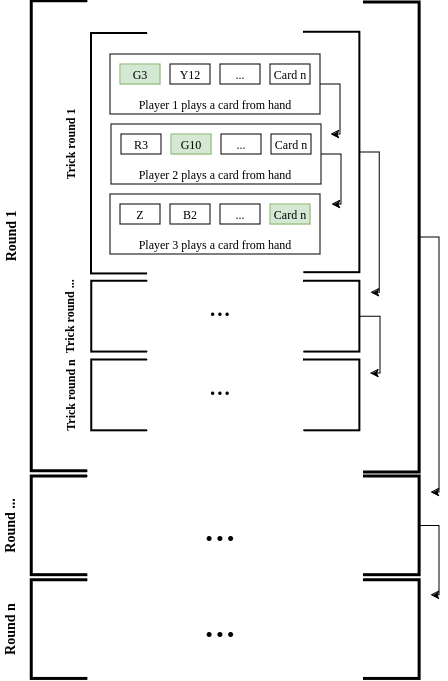

The diagram above was exported from draw.io. Its source (the exported page's mxGraphModel, read from the mxfile embedded in the PNG):
<mxGraphModel dx="1278" dy="645" grid="1" gridSize="10" guides="1" tooltips="1" connect="1" arrows="1" fold="1" page="1" pageScale="1" pageWidth="39" pageHeight="59" math="0" shadow="0">
  <root>
    <mxCell id="0" />
    <mxCell id="1" parent="0" />
    <mxCell id="sFpIjiNFmc5l2kd4Pehg-69" value="" style="verticalLabelPosition=bottom;verticalAlign=top;html=1;shape=mxgraph.basic.polygon;polyCoords=[[1,0],[1,0],[1,0.25],[1,1],[0.75,1],[0.25,1],[0,1],[0,0]];polyline=1;fillColor=none;rotation=90;strokeWidth=3;fontFamily=Times New Roman;" vertex="1" parent="1">
      <mxGeometry x="4.210000000000001" y="334.79" width="470" height="56.14" as="geometry" />
    </mxCell>
    <mxCell id="sFpIjiNFmc5l2kd4Pehg-56" value="" style="verticalLabelPosition=bottom;verticalAlign=top;html=1;shape=mxgraph.basic.polygon;polyCoords=[[1,0],[1,0],[1,0.25],[1,1],[0.75,1],[0.25,1],[0,1],[0,0]];polyline=1;fillColor=none;rotation=90;strokeWidth=2;fontFamily=Times New Roman;" vertex="1" parent="1">
      <mxGeometry x="263.82" y="415.19" width="70.79" height="56.14" as="geometry" />
    </mxCell>
    <UserObject label="Trick round ..." placeholders="1" name="Variable" id="sFpIjiNFmc5l2kd4Pehg-57">
      <mxCell style="text;html=1;strokeColor=none;fillColor=none;align=center;verticalAlign=middle;whiteSpace=wrap;overflow=hidden;rotation=-90;fontFamily=Times New Roman;fontStyle=1" vertex="1" parent="1">
        <mxGeometry x="210" y="433.26000000000005" width="80" height="20" as="geometry" />
      </mxCell>
    </UserObject>
    <mxCell id="sFpIjiNFmc5l2kd4Pehg-68" value="" style="edgeStyle=orthogonalEdgeStyle;rounded=0;orthogonalLoop=1;jettySize=auto;html=1;" edge="1" parent="1" source="sFpIjiNFmc5l2kd4Pehg-59">
      <mxGeometry relative="1" as="geometry">
        <mxPoint x="550" y="500" as="targetPoint" />
        <Array as="points">
          <mxPoint x="560" y="443" />
          <mxPoint x="560" y="500" />
        </Array>
      </mxGeometry>
    </mxCell>
    <mxCell id="sFpIjiNFmc5l2kd4Pehg-59" value="" style="verticalLabelPosition=bottom;verticalAlign=top;html=1;shape=mxgraph.basic.polygon;polyCoords=[[1,0],[1,0],[1,0.25],[1,1],[0.75,1],[0.25,1],[0,1],[0,0]];polyline=1;fillColor=none;rotation=-90;strokeWidth=2;fontFamily=Times New Roman;" vertex="1" parent="1">
      <mxGeometry x="476" y="415.19" width="70.79" height="56.14" as="geometry" />
    </mxCell>
    <UserObject label="..." placeholders="1" name="Variable" id="sFpIjiNFmc5l2kd4Pehg-60">
      <mxCell style="text;html=1;strokeColor=none;fillColor=none;align=center;verticalAlign=middle;whiteSpace=wrap;overflow=hidden;fontSize=29;fontFamily=Times New Roman;" vertex="1" parent="1">
        <mxGeometry x="360" y="413.26" width="80" height="40" as="geometry" />
      </mxCell>
    </UserObject>
    <mxCell id="sFpIjiNFmc5l2kd4Pehg-62" value="" style="edgeStyle=orthogonalEdgeStyle;rounded=0;orthogonalLoop=1;jettySize=auto;html=1;" edge="1" parent="1" source="sFpIjiNFmc5l2kd4Pehg-58">
      <mxGeometry relative="1" as="geometry">
        <mxPoint x="550" y="420" as="targetPoint" />
      </mxGeometry>
    </mxCell>
    <mxCell id="sFpIjiNFmc5l2kd4Pehg-63" value="" style="verticalLabelPosition=bottom;verticalAlign=top;html=1;shape=mxgraph.basic.polygon;polyCoords=[[1,0],[1,0],[1,0.25],[1,1],[0.75,1],[0.25,1],[0,1],[0,0]];polyline=1;fillColor=none;rotation=90;strokeWidth=2;fontFamily=Times New Roman;" vertex="1" parent="1">
      <mxGeometry x="263.82" y="493.93" width="70.79" height="56.14" as="geometry" />
    </mxCell>
    <UserObject label="Trick round n" placeholders="1" name="Variable" id="sFpIjiNFmc5l2kd4Pehg-64">
      <mxCell style="text;html=1;strokeColor=none;fillColor=none;align=center;verticalAlign=middle;whiteSpace=wrap;overflow=hidden;rotation=-90;fontFamily=Times New Roman;fontStyle=1" vertex="1" parent="1">
        <mxGeometry x="210" y="512" width="80" height="20" as="geometry" />
      </mxCell>
    </UserObject>
    <mxCell id="sFpIjiNFmc5l2kd4Pehg-65" value="" style="verticalLabelPosition=bottom;verticalAlign=top;html=1;shape=mxgraph.basic.polygon;polyCoords=[[1,0],[1,0],[1,0.25],[1,1],[0.75,1],[0.25,1],[0,1],[0,0]];polyline=1;fillColor=none;rotation=-90;strokeWidth=2;fontFamily=Times New Roman;" vertex="1" parent="1">
      <mxGeometry x="476" y="493.93" width="70.79" height="56.14" as="geometry" />
    </mxCell>
    <UserObject label="..." placeholders="1" name="Variable" id="sFpIjiNFmc5l2kd4Pehg-66">
      <mxCell style="text;html=1;strokeColor=none;fillColor=none;align=center;verticalAlign=middle;whiteSpace=wrap;overflow=hidden;fontSize=29;fontFamily=Times New Roman;" vertex="1" parent="1">
        <mxGeometry x="360" y="492" width="80" height="40" as="geometry" />
      </mxCell>
    </UserObject>
    <UserObject label="&lt;font style=&quot;font-size: 14px;&quot;&gt;Round 1&lt;/font&gt;" placeholders="1" name="Variable" id="sFpIjiNFmc5l2kd4Pehg-71">
      <mxCell style="text;html=1;strokeColor=none;fillColor=none;align=center;verticalAlign=middle;whiteSpace=wrap;overflow=hidden;rotation=-90;fontFamily=Times New Roman;fontStyle=1" vertex="1" parent="1">
        <mxGeometry x="150" y="352.86" width="80" height="20" as="geometry" />
      </mxCell>
    </UserObject>
    <mxCell id="sFpIjiNFmc5l2kd4Pehg-78" style="edgeStyle=orthogonalEdgeStyle;rounded=0;orthogonalLoop=1;jettySize=auto;html=1;" edge="1" parent="1" source="sFpIjiNFmc5l2kd4Pehg-70">
      <mxGeometry relative="1" as="geometry">
        <mxPoint x="610" y="620" as="targetPoint" />
      </mxGeometry>
    </mxCell>
    <mxCell id="sFpIjiNFmc5l2kd4Pehg-70" value="" style="verticalLabelPosition=bottom;verticalAlign=top;html=1;shape=mxgraph.basic.polygon;polyCoords=[[1,0],[1,0],[1,0.25],[1,1],[0.75,1],[0.25,1],[0,1],[0,0]];polyline=1;fillColor=none;rotation=-90;strokeWidth=3;fontFamily=Times New Roman;" vertex="1" parent="1">
      <mxGeometry x="336" y="335.98" width="470" height="56.14" as="geometry" />
    </mxCell>
    <mxCell id="sFpIjiNFmc5l2kd4Pehg-72" value="" style="verticalLabelPosition=bottom;verticalAlign=top;html=1;shape=mxgraph.basic.polygon;polyCoords=[[1,0],[1,0],[1,0.25],[1,1],[0.75,1],[0.25,1],[0,1],[0,0]];polyline=1;fillColor=none;rotation=90;strokeWidth=3;fontFamily=Times New Roman;" vertex="1" parent="1">
      <mxGeometry x="189.88" y="624.34" width="98.68" height="56.14" as="geometry" />
    </mxCell>
    <UserObject label="&lt;font style=&quot;font-size: 14px;&quot;&gt;Round ...&lt;br&gt;&lt;/font&gt;" placeholders="1" name="Variable" id="sFpIjiNFmc5l2kd4Pehg-73">
      <mxCell style="text;html=1;strokeColor=none;fillColor=none;align=center;verticalAlign=middle;whiteSpace=wrap;overflow=hidden;rotation=-90;fontFamily=Times New Roman;fontStyle=1" vertex="1" parent="1">
        <mxGeometry x="150" y="642.4100000000001" width="80" height="20" as="geometry" />
      </mxCell>
    </UserObject>
    <mxCell id="sFpIjiNFmc5l2kd4Pehg-74" value="" style="verticalLabelPosition=bottom;verticalAlign=top;html=1;shape=mxgraph.basic.polygon;polyCoords=[[1,0],[1,0],[1,0.25],[1,1],[0.75,1],[0.25,1],[0,1],[0,0]];polyline=1;fillColor=none;rotation=90;strokeWidth=3;fontFamily=Times New Roman;" vertex="1" parent="1">
      <mxGeometry x="189.88" y="728" width="98.68" height="56.14" as="geometry" />
    </mxCell>
    <UserObject label="&lt;font style=&quot;font-size: 14px;&quot;&gt;Round n&lt;br&gt;&lt;/font&gt;" placeholders="1" name="Variable" id="sFpIjiNFmc5l2kd4Pehg-75">
      <mxCell style="text;html=1;strokeColor=none;fillColor=none;align=center;verticalAlign=middle;whiteSpace=wrap;overflow=hidden;rotation=-90;fontFamily=Times New Roman;fontStyle=1" vertex="1" parent="1">
        <mxGeometry x="150" y="746.07" width="80" height="20" as="geometry" />
      </mxCell>
    </UserObject>
    <mxCell id="sFpIjiNFmc5l2kd4Pehg-88" value="" style="edgeStyle=orthogonalEdgeStyle;rounded=0;orthogonalLoop=1;jettySize=auto;html=1;" edge="1" parent="1" source="sFpIjiNFmc5l2kd4Pehg-76">
      <mxGeometry relative="1" as="geometry">
        <mxPoint x="610" y="722" as="targetPoint" />
      </mxGeometry>
    </mxCell>
    <mxCell id="sFpIjiNFmc5l2kd4Pehg-76" value="" style="verticalLabelPosition=bottom;verticalAlign=top;html=1;shape=mxgraph.basic.polygon;polyCoords=[[1,0],[1,0],[1,0.25],[1,1],[0.75,1],[0.25,1],[0,1],[0,0]];polyline=1;fillColor=none;rotation=-90;strokeWidth=3;fontFamily=Times New Roman;" vertex="1" parent="1">
      <mxGeometry x="521.66" y="624.34" width="98.68" height="56.14" as="geometry" />
    </mxCell>
    <mxCell id="sFpIjiNFmc5l2kd4Pehg-77" value="" style="verticalLabelPosition=bottom;verticalAlign=top;html=1;shape=mxgraph.basic.polygon;polyCoords=[[1,0],[1,0],[1,0.25],[1,1],[0.75,1],[0.25,1],[0,1],[0,0]];polyline=1;fillColor=none;rotation=-90;strokeWidth=3;fontFamily=Times New Roman;" vertex="1" parent="1">
      <mxGeometry x="521.66" y="728" width="98.68" height="56.14" as="geometry" />
    </mxCell>
    <UserObject label="..." placeholders="1" name="Variable" id="sFpIjiNFmc5l2kd4Pehg-85">
      <mxCell style="text;html=1;strokeColor=none;fillColor=none;align=center;verticalAlign=middle;whiteSpace=wrap;overflow=hidden;fontSize=43;fontFamily=Times New Roman;" vertex="1" parent="1">
        <mxGeometry x="360" y="624.3399999999999" width="80" height="57.59" as="geometry" />
      </mxCell>
    </UserObject>
    <UserObject label="..." placeholders="1" name="Variable" id="sFpIjiNFmc5l2kd4Pehg-86">
      <mxCell style="text;html=1;strokeColor=none;fillColor=none;align=center;verticalAlign=middle;whiteSpace=wrap;overflow=hidden;fontSize=43;fontFamily=Times New Roman;" vertex="1" parent="1">
        <mxGeometry x="360" y="719.9999999999999" width="80" height="57.59" as="geometry" />
      </mxCell>
    </UserObject>
    <mxCell id="sFpIjiNFmc5l2kd4Pehg-24" value="" style="verticalLabelPosition=bottom;verticalAlign=top;html=1;shape=mxgraph.basic.rect;fillColor2=none;strokeWidth=1;size=20;indent=5;fillColor=none;fontFamily=Times New Roman;" vertex="1" parent="1">
      <mxGeometry x="290" y="320.98" width="210" height="60" as="geometry" />
    </mxCell>
    <mxCell id="sFpIjiNFmc5l2kd4Pehg-17" value="" style="verticalLabelPosition=bottom;verticalAlign=top;html=1;shape=mxgraph.basic.rect;fillColor2=none;strokeWidth=1;size=20;indent=5;fillColor=none;fontFamily=Times New Roman;" vertex="1" parent="1">
      <mxGeometry x="291" y="250.98" width="210" height="60" as="geometry" />
    </mxCell>
    <mxCell id="sFpIjiNFmc5l2kd4Pehg-2" value="G3" style="whiteSpace=wrap;html=1;fillColor=#d5e8d4;strokeColor=#82b366;fontFamily=Times New Roman;" vertex="1" parent="1">
      <mxGeometry x="300" y="190.98" width="40" height="20" as="geometry" />
    </mxCell>
    <mxCell id="sFpIjiNFmc5l2kd4Pehg-4" value="Y12" style="whiteSpace=wrap;html=1;fontFamily=Times New Roman;" vertex="1" parent="1">
      <mxGeometry x="350" y="190.98" width="40" height="20" as="geometry" />
    </mxCell>
    <mxCell id="sFpIjiNFmc5l2kd4Pehg-5" value="..." style="whiteSpace=wrap;html=1;fontFamily=Times New Roman;" vertex="1" parent="1">
      <mxGeometry x="400" y="190.98" width="40" height="20" as="geometry" />
    </mxCell>
    <mxCell id="sFpIjiNFmc5l2kd4Pehg-7" value="Card n" style="whiteSpace=wrap;html=1;fontFamily=Times New Roman;" vertex="1" parent="1">
      <mxGeometry x="450" y="190.98" width="40" height="20" as="geometry" />
    </mxCell>
    <mxCell id="sFpIjiNFmc5l2kd4Pehg-26" style="edgeStyle=orthogonalEdgeStyle;rounded=0;orthogonalLoop=1;jettySize=auto;html=1;fontFamily=Times New Roman;" edge="1" parent="1" source="sFpIjiNFmc5l2kd4Pehg-9">
      <mxGeometry relative="1" as="geometry">
        <mxPoint x="510" y="260.98" as="targetPoint" />
      </mxGeometry>
    </mxCell>
    <mxCell id="sFpIjiNFmc5l2kd4Pehg-9" value="" style="verticalLabelPosition=bottom;verticalAlign=top;html=1;shape=mxgraph.basic.rect;fillColor2=none;strokeWidth=1;size=20;indent=5;fillColor=none;fontFamily=Times New Roman;" vertex="1" parent="1">
      <mxGeometry x="290" y="180.98" width="210" height="60" as="geometry" />
    </mxCell>
    <UserObject label="Player 1 plays a card from hand" placeholders="1" name="Variable" id="sFpIjiNFmc5l2kd4Pehg-10">
      <mxCell style="text;html=1;strokeColor=none;fillColor=none;align=center;verticalAlign=middle;whiteSpace=wrap;overflow=hidden;fontFamily=Times New Roman;" vertex="1" parent="1">
        <mxGeometry x="300" y="220.98" width="190" height="20" as="geometry" />
      </mxCell>
    </UserObject>
    <mxCell id="sFpIjiNFmc5l2kd4Pehg-13" value="R3" style="whiteSpace=wrap;html=1;fontFamily=Times New Roman;" vertex="1" parent="1">
      <mxGeometry x="301" y="260.98" width="40" height="20" as="geometry" />
    </mxCell>
    <mxCell id="sFpIjiNFmc5l2kd4Pehg-14" value="G10" style="whiteSpace=wrap;html=1;fillColor=#d5e8d4;strokeColor=#82b366;fontFamily=Times New Roman;" vertex="1" parent="1">
      <mxGeometry x="351" y="260.98" width="40" height="20" as="geometry" />
    </mxCell>
    <mxCell id="sFpIjiNFmc5l2kd4Pehg-15" value="..." style="whiteSpace=wrap;html=1;fontFamily=Times New Roman;" vertex="1" parent="1">
      <mxGeometry x="401" y="260.98" width="40" height="20" as="geometry" />
    </mxCell>
    <mxCell id="sFpIjiNFmc5l2kd4Pehg-16" value="Card n" style="whiteSpace=wrap;html=1;fontFamily=Times New Roman;" vertex="1" parent="1">
      <mxGeometry x="451" y="260.98" width="40" height="20" as="geometry" />
    </mxCell>
    <mxCell id="sFpIjiNFmc5l2kd4Pehg-27" style="edgeStyle=orthogonalEdgeStyle;rounded=0;orthogonalLoop=1;jettySize=auto;html=1;fontFamily=Times New Roman;" edge="1" parent="1" source="sFpIjiNFmc5l2kd4Pehg-17">
      <mxGeometry relative="1" as="geometry">
        <mxPoint x="511" y="330.98" as="targetPoint" />
      </mxGeometry>
    </mxCell>
    <mxCell id="sFpIjiNFmc5l2kd4Pehg-20" value="Z" style="whiteSpace=wrap;html=1;fontFamily=Times New Roman;" vertex="1" parent="1">
      <mxGeometry x="300" y="330.98" width="40" height="20" as="geometry" />
    </mxCell>
    <mxCell id="sFpIjiNFmc5l2kd4Pehg-21" value="B2" style="whiteSpace=wrap;html=1;fontFamily=Times New Roman;" vertex="1" parent="1">
      <mxGeometry x="350" y="330.98" width="40" height="20" as="geometry" />
    </mxCell>
    <mxCell id="sFpIjiNFmc5l2kd4Pehg-22" value="..." style="whiteSpace=wrap;html=1;fontFamily=Times New Roman;" vertex="1" parent="1">
      <mxGeometry x="400" y="330.98" width="40" height="20" as="geometry" />
    </mxCell>
    <mxCell id="sFpIjiNFmc5l2kd4Pehg-23" value="Card n" style="whiteSpace=wrap;html=1;fillColor=#d5e8d4;strokeColor=#82b366;fontFamily=Times New Roman;" vertex="1" parent="1">
      <mxGeometry x="450" y="330.98" width="40" height="20" as="geometry" />
    </mxCell>
    <UserObject label="Player 2 plays a card from hand" placeholders="1" name="Variable" id="sFpIjiNFmc5l2kd4Pehg-28">
      <mxCell style="text;html=1;strokeColor=none;fillColor=none;align=center;verticalAlign=middle;whiteSpace=wrap;overflow=hidden;fontFamily=Times New Roman;" vertex="1" parent="1">
        <mxGeometry x="300" y="290.98" width="190" height="20" as="geometry" />
      </mxCell>
    </UserObject>
    <UserObject label="Player 3 plays a card from hand" placeholders="1" name="Variable" id="sFpIjiNFmc5l2kd4Pehg-29">
      <mxCell style="text;html=1;strokeColor=none;fillColor=none;align=center;verticalAlign=middle;whiteSpace=wrap;overflow=hidden;fontFamily=Times New Roman;" vertex="1" parent="1">
        <mxGeometry x="300" y="360.98" width="190" height="20" as="geometry" />
      </mxCell>
    </UserObject>
    <mxCell id="sFpIjiNFmc5l2kd4Pehg-30" value="" style="verticalLabelPosition=bottom;verticalAlign=top;html=1;shape=mxgraph.basic.polygon;polyCoords=[[1,0],[1,0],[1,0.25],[1,1],[0.75,1],[0.25,1],[0,1],[0,0]];polyline=1;fillColor=none;rotation=90;strokeWidth=2;fontFamily=Times New Roman;" vertex="1" parent="1">
      <mxGeometry x="178.87" y="252.14000000000001" width="240.42" height="56.14" as="geometry" />
    </mxCell>
    <UserObject label="&lt;font style=&quot;font-size: 12px;&quot;&gt;&lt;b&gt;Trick round 1&lt;/b&gt;&lt;/font&gt;" placeholders="1" name="Variable" id="sFpIjiNFmc5l2kd4Pehg-31">
      <mxCell style="text;html=1;strokeColor=none;fillColor=none;align=center;verticalAlign=middle;whiteSpace=wrap;overflow=hidden;rotation=-90;fontFamily=Times New Roman;" vertex="1" parent="1">
        <mxGeometry x="210" y="260.98" width="80" height="20" as="geometry" />
      </mxCell>
    </UserObject>
    <mxCell id="sFpIjiNFmc5l2kd4Pehg-58" value="" style="verticalLabelPosition=bottom;verticalAlign=top;html=1;shape=mxgraph.basic.polygon;polyCoords=[[1,0],[1,0],[1,0.25],[1,1],[0.75,1],[0.25,1],[0,1],[0,0]];polyline=1;fillColor=none;rotation=-90;strokeWidth=2;fontFamily=Times New Roman;" vertex="1" parent="1">
      <mxGeometry x="391" y="250.98" width="240.42" height="56.14" as="geometry" />
    </mxCell>
  </root>
</mxGraphModel>